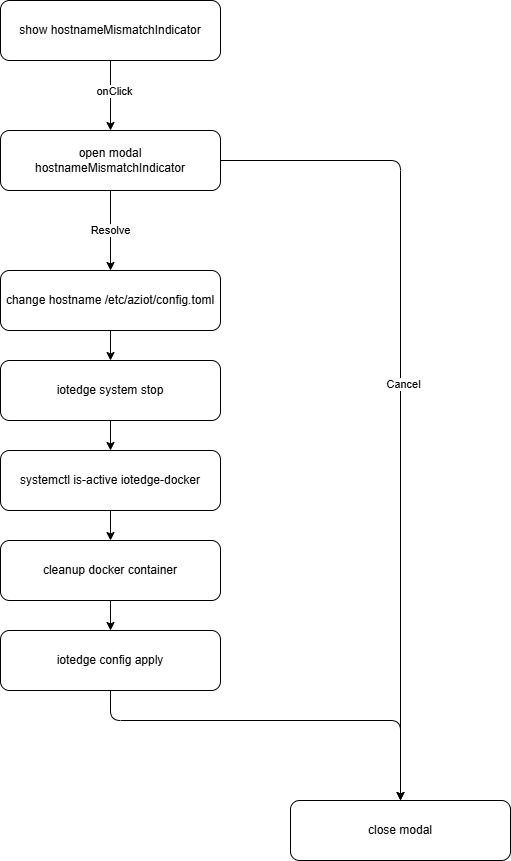

The diagram above was exported from draw.io. Its source (the exported page's mxGraphModel, read from the mxfile embedded in the PNG):
<mxGraphModel dx="877" dy="685" grid="1" gridSize="10" guides="1" tooltips="1" connect="1" arrows="1" fold="1" page="1" pageScale="1" pageWidth="850" pageHeight="1100" math="0" shadow="0">
  <root>
    <mxCell id="0" />
    <mxCell id="1" parent="0" />
    <mxCell id="2" style="edgeStyle=none;html=1;" edge="1" parent="1" source="4" target="8">
      <mxGeometry relative="1" as="geometry" />
    </mxCell>
    <mxCell id="3" value="onClick" style="edgeLabel;html=1;align=center;verticalAlign=middle;resizable=0;points=[];" vertex="1" connectable="0" parent="2">
      <mxGeometry x="-0.1429" y="3" relative="1" as="geometry">
        <mxPoint as="offset" />
      </mxGeometry>
    </mxCell>
    <mxCell id="4" value="show hostnameMismatchIndicator" style="rounded=1;whiteSpace=wrap;html=1;" vertex="1" parent="1">
      <mxGeometry x="280" y="70" width="220" height="60" as="geometry" />
    </mxCell>
    <mxCell id="5" style="edgeStyle=none;html=1;entryX=0.5;entryY=0;entryDx=0;entryDy=0;" edge="1" parent="1" source="8" target="9">
      <mxGeometry relative="1" as="geometry">
        <Array as="points">
          <mxPoint x="680" y="230" />
        </Array>
      </mxGeometry>
    </mxCell>
    <mxCell id="6" value="Cancel" style="edgeLabel;html=1;align=center;verticalAlign=middle;resizable=0;points=[];" vertex="1" connectable="0" parent="5">
      <mxGeometry x="-0.0176" y="2" relative="1" as="geometry">
        <mxPoint as="offset" />
      </mxGeometry>
    </mxCell>
    <mxCell id="7" value="Resolve" style="edgeStyle=none;html=1;" edge="1" parent="1" source="8" target="11">
      <mxGeometry relative="1" as="geometry" />
    </mxCell>
    <mxCell id="8" value="open modal&lt;br&gt;hostnameMismatchIndicator" style="rounded=1;whiteSpace=wrap;html=1;" vertex="1" parent="1">
      <mxGeometry x="280" y="200" width="220" height="60" as="geometry" />
    </mxCell>
    <mxCell id="9" value="close modal" style="rounded=1;whiteSpace=wrap;html=1;" vertex="1" parent="1">
      <mxGeometry x="570" y="870" width="220" height="60" as="geometry" />
    </mxCell>
    <mxCell id="10" style="edgeStyle=none;html=1;" edge="1" parent="1" source="11" target="19">
      <mxGeometry relative="1" as="geometry" />
    </mxCell>
    <mxCell id="11" value="change hostname /etc/aziot/config.toml" style="rounded=1;whiteSpace=wrap;html=1;" vertex="1" parent="1">
      <mxGeometry x="280" y="340" width="220" height="60" as="geometry" />
    </mxCell>
    <mxCell id="12" style="edgeStyle=none;html=1;" edge="1" parent="1" source="13" target="15">
      <mxGeometry relative="1" as="geometry" />
    </mxCell>
    <mxCell id="13" value="systemctl&amp;nbsp;&lt;span style=&quot;color: rgb(0, 0, 0);&quot;&gt;is-active&amp;nbsp;&lt;/span&gt;iotedge-docker" style="rounded=1;whiteSpace=wrap;html=1;" vertex="1" parent="1">
      <mxGeometry x="280" y="520" width="220" height="60" as="geometry" />
    </mxCell>
    <mxCell id="14" style="edgeStyle=none;html=1;" edge="1" parent="1" source="15" target="17">
      <mxGeometry relative="1" as="geometry" />
    </mxCell>
    <mxCell id="15" value="cleanup docker container" style="rounded=1;whiteSpace=wrap;html=1;" vertex="1" parent="1">
      <mxGeometry x="280" y="610" width="220" height="60" as="geometry" />
    </mxCell>
    <mxCell id="16" style="edgeStyle=none;html=1;entryX=0.5;entryY=0;entryDx=0;entryDy=0;" edge="1" parent="1" source="17" target="9">
      <mxGeometry relative="1" as="geometry">
        <Array as="points">
          <mxPoint x="390" y="790" />
          <mxPoint x="680" y="790" />
        </Array>
      </mxGeometry>
    </mxCell>
    <mxCell id="17" value="iotedge config apply" style="rounded=1;whiteSpace=wrap;html=1;" vertex="1" parent="1">
      <mxGeometry x="280" y="700" width="220" height="60" as="geometry" />
    </mxCell>
    <mxCell id="18" style="edgeStyle=none;html=1;" edge="1" parent="1" source="19" target="13">
      <mxGeometry relative="1" as="geometry" />
    </mxCell>
    <mxCell id="19" value="iotedge system stop" style="rounded=1;whiteSpace=wrap;html=1;" vertex="1" parent="1">
      <mxGeometry x="280" y="430" width="220" height="60" as="geometry" />
    </mxCell>
  </root>
</mxGraphModel>